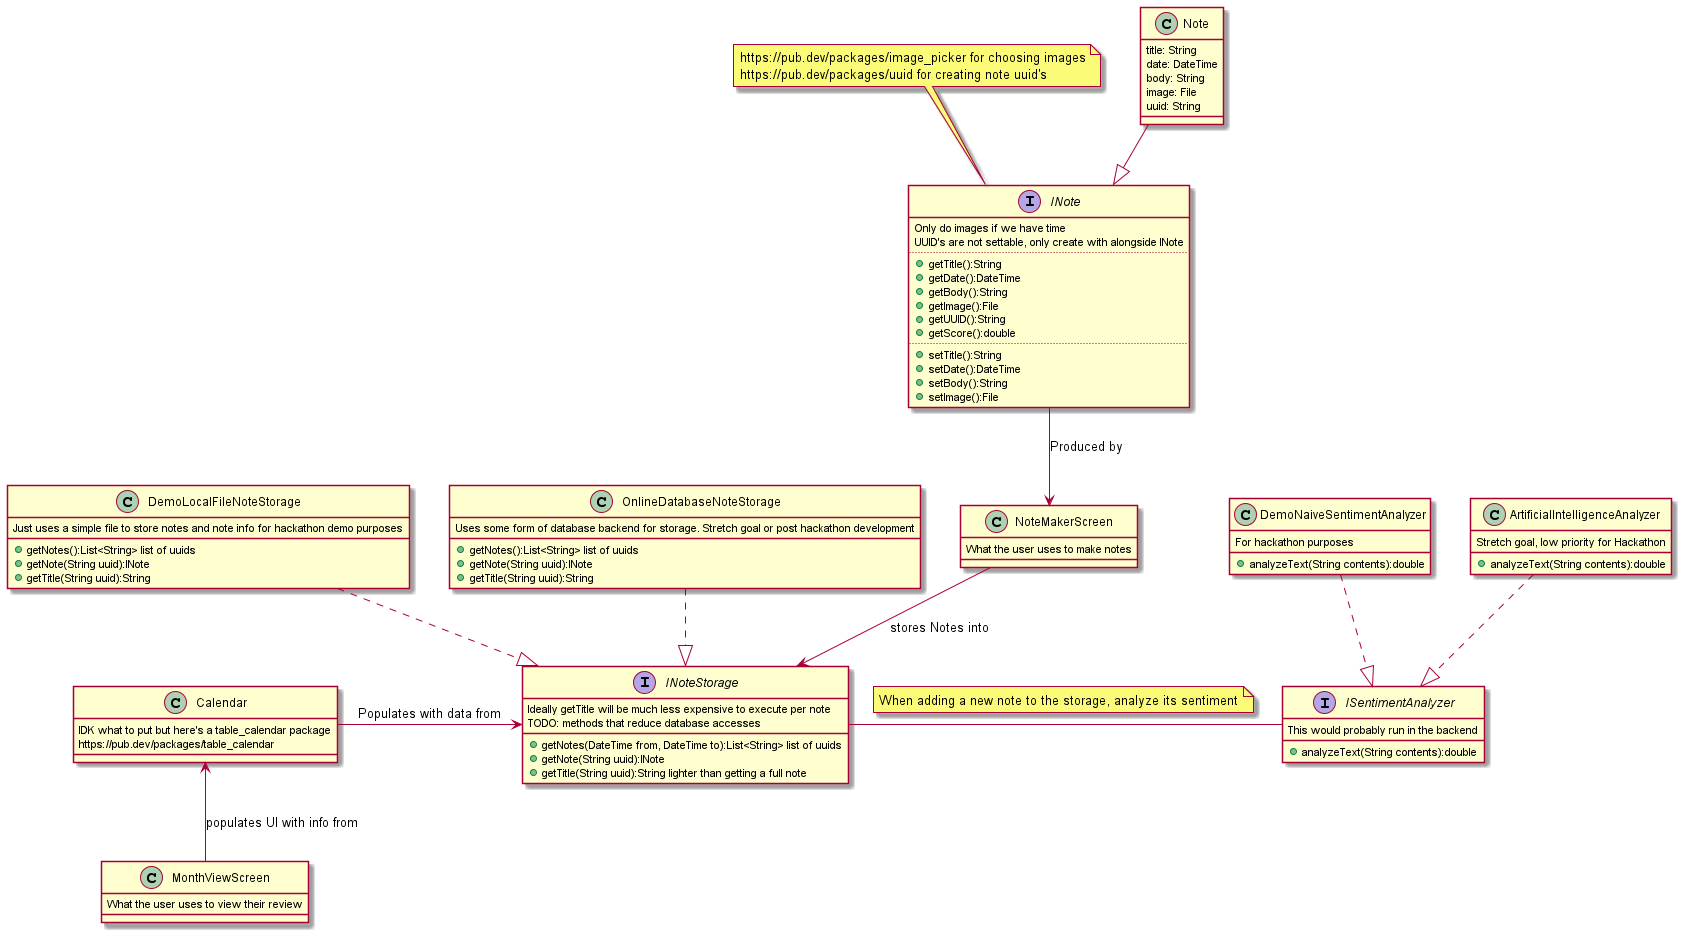

The diagram above was rendered by PlantUML. Its source (embedded in the PNG):
@startuml app

interface INote{
    Only do images if we have time
    UUID's are not settable, only create with alongside INote
    ..
    +getTitle():String
    +getDate():DateTime
    +getBody():String
    +getImage():File
    +getUUID():String
    +getScore():double
    ..
    +setTitle():String
    +setDate():DateTime
    +setBody():String
    +setImage():File
}
note top of INote: https://pub.dev/packages/image_picker for choosing images\nhttps://pub.dev/packages/uuid for creating note uuid's

interface INoteStorage{
    Ideally getTitle will be much less expensive to execute per note
    TODO: methods that reduce database accesses
    +getNotes(DateTime from, DateTime to):List<String> list of uuids
    +getNote(String uuid):INote
    +getTitle(String uuid):String lighter than getting a full note
}

class DemoLocalFileNoteStorage{
    Just uses a simple file to store notes and note info for hackathon demo purposes
    +getNotes():List<String> list of uuids
    +getNote(String uuid):INote
    +getTitle(String uuid):String
}

class OnlineDatabaseNoteStorage{
    Uses some form of database backend for storage. Stretch goal or post hackathon development
    +getNotes():List<String> list of uuids
    +getNote(String uuid):INote
    +getTitle(String uuid):String
}

class Note{
    title: String
    date: DateTime
    body: String
    image: File
    uuid: String
}

interface ISentimentAnalyzer{
    This would probably run in the backend
    +analyzeText(String contents):double
}

class Calendar{
    IDK what to put but here's a table_calendar package
    https://pub.dev/packages/table_calendar
}

class DemoNaiveSentimentAnalyzer{
    For hackathon purposes
    +analyzeText(String contents):double
}

class ArtificialIntelligenceAnalyzer{
    Stretch goal, low priority for Hackathon
    +analyzeText(String contents):double
}
class NoteMakerScreen{
    What the user uses to make notes
}

class MonthViewScreen{
    What the user uses to view their review
}

DemoLocalFileNoteStorage ..|> INoteStorage
OnlineDatabaseNoteStorage ..|> INoteStorage
Note --|> INote
ArtificialIntelligenceAnalyzer ..|> ISentimentAnalyzer
DemoNaiveSentimentAnalyzer ..|> ISentimentAnalyzer

Calendar -> INoteStorage: Populates with data from
INoteStorage - ISentimentAnalyzer
note on link
When adding a new note to the storage, analyze its sentiment
end note

INote --> NoteMakerScreen: Produced by
NoteMakerScreen --> INoteStorage: stores Notes into
Calendar <-- MonthViewScreen: populates UI with info from
@enduml